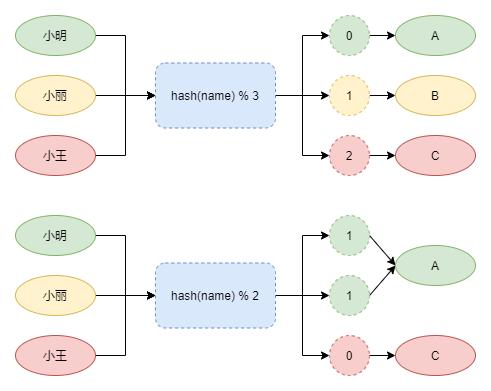

The diagram above was exported from draw.io. Its source (the exported page's mxGraphModel, read from the mxfile embedded in the PNG):
<mxGraphModel dx="1086" dy="846" grid="1" gridSize="10" guides="1" tooltips="1" connect="1" arrows="1" fold="1" page="1" pageScale="1" pageWidth="827" pageHeight="1169" math="0" shadow="0">
  <root>
    <mxCell id="0" />
    <mxCell id="1" parent="0" />
    <mxCell id="sXq4t1p2EMQ9Li_ioIE4-8" style="edgeStyle=orthogonalEdgeStyle;rounded=0;orthogonalLoop=1;jettySize=auto;html=1;exitX=1;exitY=0.5;exitDx=0;exitDy=0;entryX=0;entryY=0.5;entryDx=0;entryDy=0;" edge="1" parent="1" source="sXq4t1p2EMQ9Li_ioIE4-2" target="sXq4t1p2EMQ9Li_ioIE4-5">
      <mxGeometry relative="1" as="geometry" />
    </mxCell>
    <mxCell id="sXq4t1p2EMQ9Li_ioIE4-2" value="小明" style="ellipse;whiteSpace=wrap;html=1;sketch=0;fillColor=#d5e8d4;strokeColor=#82b366;" vertex="1" parent="1">
      <mxGeometry x="100" y="120" width="80" height="40" as="geometry" />
    </mxCell>
    <mxCell id="sXq4t1p2EMQ9Li_ioIE4-11" style="edgeStyle=none;rounded=0;orthogonalLoop=1;jettySize=auto;html=1;exitX=1;exitY=0.5;exitDx=0;exitDy=0;entryX=0;entryY=0.5;entryDx=0;entryDy=0;" edge="1" parent="1" source="sXq4t1p2EMQ9Li_ioIE4-3" target="sXq4t1p2EMQ9Li_ioIE4-5">
      <mxGeometry relative="1" as="geometry" />
    </mxCell>
    <mxCell id="sXq4t1p2EMQ9Li_ioIE4-3" value="小丽" style="ellipse;whiteSpace=wrap;html=1;sketch=0;fillColor=#fff2cc;strokeColor=#d6b656;" vertex="1" parent="1">
      <mxGeometry x="100" y="180" width="80" height="40" as="geometry" />
    </mxCell>
    <mxCell id="sXq4t1p2EMQ9Li_ioIE4-12" style="edgeStyle=orthogonalEdgeStyle;rounded=0;orthogonalLoop=1;jettySize=auto;html=1;exitX=1;exitY=0.5;exitDx=0;exitDy=0;entryX=0;entryY=0.5;entryDx=0;entryDy=0;" edge="1" parent="1" source="sXq4t1p2EMQ9Li_ioIE4-4" target="sXq4t1p2EMQ9Li_ioIE4-5">
      <mxGeometry relative="1" as="geometry" />
    </mxCell>
    <mxCell id="sXq4t1p2EMQ9Li_ioIE4-4" value="小王" style="ellipse;whiteSpace=wrap;html=1;sketch=0;fillColor=#f8cecc;strokeColor=#b85450;" vertex="1" parent="1">
      <mxGeometry x="100" y="240" width="80" height="40" as="geometry" />
    </mxCell>
    <mxCell id="sXq4t1p2EMQ9Li_ioIE4-16" style="edgeStyle=orthogonalEdgeStyle;rounded=0;orthogonalLoop=1;jettySize=auto;html=1;exitX=1;exitY=0.5;exitDx=0;exitDy=0;entryX=0;entryY=0.5;entryDx=0;entryDy=0;" edge="1" parent="1" source="sXq4t1p2EMQ9Li_ioIE4-5" target="sXq4t1p2EMQ9Li_ioIE4-15">
      <mxGeometry relative="1" as="geometry" />
    </mxCell>
    <mxCell id="sXq4t1p2EMQ9Li_ioIE4-17" style="edgeStyle=orthogonalEdgeStyle;rounded=0;orthogonalLoop=1;jettySize=auto;html=1;exitX=1;exitY=0.5;exitDx=0;exitDy=0;entryX=0;entryY=0.5;entryDx=0;entryDy=0;" edge="1" parent="1" source="sXq4t1p2EMQ9Li_ioIE4-5" target="sXq4t1p2EMQ9Li_ioIE4-13">
      <mxGeometry relative="1" as="geometry" />
    </mxCell>
    <mxCell id="sXq4t1p2EMQ9Li_ioIE4-18" style="edgeStyle=orthogonalEdgeStyle;rounded=0;orthogonalLoop=1;jettySize=auto;html=1;exitX=1;exitY=0.5;exitDx=0;exitDy=0;entryX=0;entryY=0.5;entryDx=0;entryDy=0;" edge="1" parent="1" source="sXq4t1p2EMQ9Li_ioIE4-5" target="sXq4t1p2EMQ9Li_ioIE4-14">
      <mxGeometry relative="1" as="geometry" />
    </mxCell>
    <mxCell id="sXq4t1p2EMQ9Li_ioIE4-5" value="hash(name) % 3" style="rounded=1;whiteSpace=wrap;html=1;sketch=0;fillColor=#dae8fc;strokeColor=#6c8ebf;dashed=1;" vertex="1" parent="1">
      <mxGeometry x="240" y="167.5" width="120" height="65" as="geometry" />
    </mxCell>
    <mxCell id="sXq4t1p2EMQ9Li_ioIE4-22" style="edgeStyle=orthogonalEdgeStyle;rounded=0;orthogonalLoop=1;jettySize=auto;html=1;exitX=1;exitY=0.5;exitDx=0;exitDy=0;entryX=0;entryY=0.5;entryDx=0;entryDy=0;" edge="1" parent="1" source="sXq4t1p2EMQ9Li_ioIE4-13" target="sXq4t1p2EMQ9Li_ioIE4-19">
      <mxGeometry relative="1" as="geometry" />
    </mxCell>
    <mxCell id="sXq4t1p2EMQ9Li_ioIE4-13" value="0" style="ellipse;whiteSpace=wrap;html=1;aspect=fixed;rounded=1;dashed=1;sketch=0;fillColor=#d5e8d4;strokeColor=#82b366;" vertex="1" parent="1">
      <mxGeometry x="414" y="120" width="40" height="40" as="geometry" />
    </mxCell>
    <mxCell id="sXq4t1p2EMQ9Li_ioIE4-24" style="edgeStyle=orthogonalEdgeStyle;rounded=0;orthogonalLoop=1;jettySize=auto;html=1;exitX=1;exitY=0.5;exitDx=0;exitDy=0;entryX=0;entryY=0.5;entryDx=0;entryDy=0;" edge="1" parent="1" source="sXq4t1p2EMQ9Li_ioIE4-14" target="sXq4t1p2EMQ9Li_ioIE4-21">
      <mxGeometry relative="1" as="geometry" />
    </mxCell>
    <mxCell id="sXq4t1p2EMQ9Li_ioIE4-14" value="2" style="ellipse;whiteSpace=wrap;html=1;aspect=fixed;rounded=1;dashed=1;sketch=0;fillColor=#f8cecc;strokeColor=#b85450;" vertex="1" parent="1">
      <mxGeometry x="414" y="240" width="40" height="40" as="geometry" />
    </mxCell>
    <mxCell id="sXq4t1p2EMQ9Li_ioIE4-23" style="edgeStyle=orthogonalEdgeStyle;rounded=0;orthogonalLoop=1;jettySize=auto;html=1;exitX=1;exitY=0.5;exitDx=0;exitDy=0;entryX=0;entryY=0.5;entryDx=0;entryDy=0;" edge="1" parent="1" source="sXq4t1p2EMQ9Li_ioIE4-15" target="sXq4t1p2EMQ9Li_ioIE4-20">
      <mxGeometry relative="1" as="geometry" />
    </mxCell>
    <mxCell id="sXq4t1p2EMQ9Li_ioIE4-15" value="1" style="ellipse;whiteSpace=wrap;html=1;aspect=fixed;rounded=1;dashed=1;sketch=0;fillColor=#fff2cc;strokeColor=#d6b656;" vertex="1" parent="1">
      <mxGeometry x="414" y="180" width="40" height="40" as="geometry" />
    </mxCell>
    <mxCell id="sXq4t1p2EMQ9Li_ioIE4-19" value="A" style="ellipse;whiteSpace=wrap;html=1;sketch=0;fillColor=#d5e8d4;strokeColor=#82b366;" vertex="1" parent="1">
      <mxGeometry x="480" y="120" width="80" height="40" as="geometry" />
    </mxCell>
    <mxCell id="sXq4t1p2EMQ9Li_ioIE4-20" value="B" style="ellipse;whiteSpace=wrap;html=1;sketch=0;fillColor=#fff2cc;strokeColor=#d6b656;" vertex="1" parent="1">
      <mxGeometry x="480" y="180" width="80" height="40" as="geometry" />
    </mxCell>
    <mxCell id="sXq4t1p2EMQ9Li_ioIE4-21" value="C" style="ellipse;whiteSpace=wrap;html=1;sketch=0;fillColor=#f8cecc;strokeColor=#b85450;" vertex="1" parent="1">
      <mxGeometry x="480" y="240" width="80" height="40" as="geometry" />
    </mxCell>
    <mxCell id="sXq4t1p2EMQ9Li_ioIE4-25" style="edgeStyle=orthogonalEdgeStyle;rounded=0;orthogonalLoop=1;jettySize=auto;html=1;exitX=1;exitY=0.5;exitDx=0;exitDy=0;entryX=0;entryY=0.5;entryDx=0;entryDy=0;" edge="1" parent="1" source="sXq4t1p2EMQ9Li_ioIE4-26" target="sXq4t1p2EMQ9Li_ioIE4-34">
      <mxGeometry relative="1" as="geometry" />
    </mxCell>
    <mxCell id="sXq4t1p2EMQ9Li_ioIE4-26" value="小明" style="ellipse;whiteSpace=wrap;html=1;sketch=0;fillColor=#d5e8d4;strokeColor=#82b366;" vertex="1" parent="1">
      <mxGeometry x="100" y="320" width="80" height="40" as="geometry" />
    </mxCell>
    <mxCell id="sXq4t1p2EMQ9Li_ioIE4-27" style="edgeStyle=none;rounded=0;orthogonalLoop=1;jettySize=auto;html=1;exitX=1;exitY=0.5;exitDx=0;exitDy=0;entryX=0;entryY=0.5;entryDx=0;entryDy=0;" edge="1" parent="1" source="sXq4t1p2EMQ9Li_ioIE4-28" target="sXq4t1p2EMQ9Li_ioIE4-34">
      <mxGeometry relative="1" as="geometry" />
    </mxCell>
    <mxCell id="sXq4t1p2EMQ9Li_ioIE4-28" value="小丽" style="ellipse;whiteSpace=wrap;html=1;sketch=0;fillColor=#fff2cc;strokeColor=#d6b656;" vertex="1" parent="1">
      <mxGeometry x="100" y="380" width="80" height="40" as="geometry" />
    </mxCell>
    <mxCell id="sXq4t1p2EMQ9Li_ioIE4-29" style="edgeStyle=orthogonalEdgeStyle;rounded=0;orthogonalLoop=1;jettySize=auto;html=1;exitX=1;exitY=0.5;exitDx=0;exitDy=0;entryX=0;entryY=0.5;entryDx=0;entryDy=0;" edge="1" parent="1" source="sXq4t1p2EMQ9Li_ioIE4-30" target="sXq4t1p2EMQ9Li_ioIE4-34">
      <mxGeometry relative="1" as="geometry" />
    </mxCell>
    <mxCell id="sXq4t1p2EMQ9Li_ioIE4-30" value="小王" style="ellipse;whiteSpace=wrap;html=1;sketch=0;fillColor=#f8cecc;strokeColor=#b85450;" vertex="1" parent="1">
      <mxGeometry x="100" y="440" width="80" height="40" as="geometry" />
    </mxCell>
    <mxCell id="sXq4t1p2EMQ9Li_ioIE4-31" style="edgeStyle=orthogonalEdgeStyle;rounded=0;orthogonalLoop=1;jettySize=auto;html=1;exitX=1;exitY=0.5;exitDx=0;exitDy=0;entryX=0;entryY=0.5;entryDx=0;entryDy=0;" edge="1" parent="1" source="sXq4t1p2EMQ9Li_ioIE4-34" target="sXq4t1p2EMQ9Li_ioIE4-40">
      <mxGeometry relative="1" as="geometry" />
    </mxCell>
    <mxCell id="sXq4t1p2EMQ9Li_ioIE4-32" style="edgeStyle=orthogonalEdgeStyle;rounded=0;orthogonalLoop=1;jettySize=auto;html=1;exitX=1;exitY=0.5;exitDx=0;exitDy=0;entryX=0;entryY=0.5;entryDx=0;entryDy=0;" edge="1" parent="1" source="sXq4t1p2EMQ9Li_ioIE4-34" target="sXq4t1p2EMQ9Li_ioIE4-36">
      <mxGeometry relative="1" as="geometry" />
    </mxCell>
    <mxCell id="sXq4t1p2EMQ9Li_ioIE4-33" style="edgeStyle=orthogonalEdgeStyle;rounded=0;orthogonalLoop=1;jettySize=auto;html=1;exitX=1;exitY=0.5;exitDx=0;exitDy=0;entryX=0;entryY=0.5;entryDx=0;entryDy=0;" edge="1" parent="1" source="sXq4t1p2EMQ9Li_ioIE4-34" target="sXq4t1p2EMQ9Li_ioIE4-38">
      <mxGeometry relative="1" as="geometry" />
    </mxCell>
    <mxCell id="sXq4t1p2EMQ9Li_ioIE4-34" value="hash(name) % 2" style="rounded=1;whiteSpace=wrap;html=1;sketch=0;fillColor=#dae8fc;strokeColor=#6c8ebf;dashed=1;" vertex="1" parent="1">
      <mxGeometry x="240" y="367.5" width="120" height="65" as="geometry" />
    </mxCell>
    <mxCell id="sXq4t1p2EMQ9Li_ioIE4-35" style="rounded=0;orthogonalLoop=1;jettySize=auto;html=1;exitX=1;exitY=0.5;exitDx=0;exitDy=0;entryX=0;entryY=0.5;entryDx=0;entryDy=0;" edge="1" parent="1" source="sXq4t1p2EMQ9Li_ioIE4-36" target="sXq4t1p2EMQ9Li_ioIE4-41">
      <mxGeometry relative="1" as="geometry" />
    </mxCell>
    <mxCell id="sXq4t1p2EMQ9Li_ioIE4-36" value="1" style="ellipse;whiteSpace=wrap;html=1;aspect=fixed;rounded=1;dashed=1;sketch=0;fillColor=#d5e8d4;strokeColor=#82b366;" vertex="1" parent="1">
      <mxGeometry x="414" y="320" width="40" height="40" as="geometry" />
    </mxCell>
    <mxCell id="sXq4t1p2EMQ9Li_ioIE4-37" style="edgeStyle=orthogonalEdgeStyle;rounded=0;orthogonalLoop=1;jettySize=auto;html=1;exitX=1;exitY=0.5;exitDx=0;exitDy=0;entryX=0;entryY=0.5;entryDx=0;entryDy=0;" edge="1" parent="1" source="sXq4t1p2EMQ9Li_ioIE4-38" target="sXq4t1p2EMQ9Li_ioIE4-43">
      <mxGeometry relative="1" as="geometry" />
    </mxCell>
    <mxCell id="sXq4t1p2EMQ9Li_ioIE4-38" value="0" style="ellipse;whiteSpace=wrap;html=1;aspect=fixed;rounded=1;dashed=1;sketch=0;fillColor=#f8cecc;strokeColor=#b85450;" vertex="1" parent="1">
      <mxGeometry x="414" y="440" width="40" height="40" as="geometry" />
    </mxCell>
    <mxCell id="sXq4t1p2EMQ9Li_ioIE4-48" style="edgeStyle=none;rounded=0;orthogonalLoop=1;jettySize=auto;html=1;exitX=1;exitY=0.5;exitDx=0;exitDy=0;entryX=0;entryY=0.5;entryDx=0;entryDy=0;" edge="1" parent="1" source="sXq4t1p2EMQ9Li_ioIE4-40" target="sXq4t1p2EMQ9Li_ioIE4-41">
      <mxGeometry relative="1" as="geometry" />
    </mxCell>
    <mxCell id="sXq4t1p2EMQ9Li_ioIE4-40" value="1" style="ellipse;whiteSpace=wrap;html=1;aspect=fixed;rounded=1;dashed=1;sketch=0;fillColor=#d5e8d4;strokeColor=#82b366;" vertex="1" parent="1">
      <mxGeometry x="414" y="380" width="40" height="40" as="geometry" />
    </mxCell>
    <mxCell id="sXq4t1p2EMQ9Li_ioIE4-41" value="A" style="ellipse;whiteSpace=wrap;html=1;sketch=0;fillColor=#d5e8d4;strokeColor=#82b366;" vertex="1" parent="1">
      <mxGeometry x="480" y="350" width="80" height="40" as="geometry" />
    </mxCell>
    <mxCell id="sXq4t1p2EMQ9Li_ioIE4-43" value="C" style="ellipse;whiteSpace=wrap;html=1;sketch=0;fillColor=#f8cecc;strokeColor=#b85450;" vertex="1" parent="1">
      <mxGeometry x="480" y="440" width="80" height="40" as="geometry" />
    </mxCell>
  </root>
</mxGraphModel>